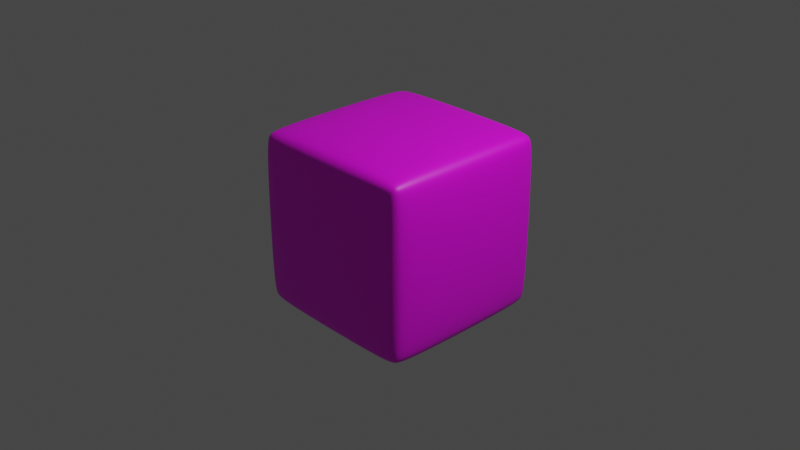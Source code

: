 # Source: cubeThree.blend  (saved by Blender 3.5.10; exported with 4.5.12 LTS)
import bpy
from mathutils import Matrix  # noqa: F401  (used for matrix-valued properties, if any)

bpy.ops.wm.read_factory_settings(use_empty=True)
scene = bpy.context.scene
scene.name = 'Scene'

# ---- collections
col_collection = bpy.data.collections.new('Collection'); scene.collection.children.link(col_collection)

# ---- images (referenced by path relative to the original .blend; pixels are not part of the script)
import os
ASSET_DIR = os.environ.get("B2B_ASSET_DIR", "")  # directory of the original .blend (textures are referenced by path, not embedded)
HERE = os.path.dirname(os.path.abspath(__file__))  # packed textures are extracted next to this script under _unpacked/

def load_image(name, relpath, width, height, colorspace="sRGB"):
    """Load a texture the original file referenced (path relative to the .blend, or extracted next to this script)."""
    p = next((c for c in (os.path.join(HERE, relpath), os.path.join(ASSET_DIR, relpath)) if relpath and os.path.exists(c)), "")
    if p:
        img = bpy.data.images.load(p, check_existing=True)
        img.name = name
    else:  # same state as the original file: an image datablock whose file is absent (Cycles renders it pink)
        img = bpy.data.images.new(name, width, height)
        img.source = "FILE"
        img.filepath = "//" + (relpath or name)
    img.colorspace_settings.name = colorspace
    return img
img_texturethree_png = load_image('textureThree.png', 'textureThree.png', 1024, 1024, 'sRGB')

# ---- materials (node trees are filled in below, after node groups)
mat_material_001 = bpy.data.materials.new('Material.001')
mat_material_001.use_transparent_shadow = False

# ---- material node trees
mat_material_001.use_nodes = True; mat_material_001.node_tree.nodes.clear()
_N = mat_material_001.node_tree.nodes; _L = mat_material_001.node_tree.links
n0 = _N.new('ShaderNodeBsdfPrincipled'); n0.name = 'Principled BSDF'; n0.location = (10, 300)
n0.distribution = 'GGX'
n0.subsurface_method = 'RANDOM_WALK_SKIN'
n0.inputs[3].default_value = 1.45
n0.inputs[27].default_value = (0.0, 0.0, 0.0, 1.0)
n0.inputs[28].default_value = 1.0
n1 = _N.new('ShaderNodeOutputMaterial'); n1.name = 'Material Output'; n1.location = (306, 320)
n2 = _N.new('ShaderNodeTexImage'); n2.name = 'Image Texture'; n2.location = (-402, 321)
n2.image = img_texturethree_png
_L.new(n0.outputs[0], n1.inputs[0])
_L.new(n2.outputs[0], n0.inputs[0])
n1.is_active_output = True

# ---- world
world_world = bpy.data.worlds.new('World'); scene.world = world_world
world_world.color = (0.05088, 0.05088, 0.05088)
world_world.use_sun_shadow = False
world_world.sun_shadow_jitter_overblur = 0.0

# ---- cameras
cam_camera = bpy.data.cameras.new('Camera')
cam_camera.clip_end = 100.0
cam_camera.ortho_scale = 7.314

# ---- lights
light_light = bpy.data.lights.new('Light', 'POINT')
light_light.transmission_factor = 0.0
light_light.energy = 1000.0
light_light.shadow_soft_size = 0.1
light_light.shadow_maximum_resolution = 0.006
light_light.use_absolute_resolution = True

# ---- meshes
me_cube_001 = bpy.data.meshes.new('Cube.001')
me_cube_001.from_pydata([(-0.793, -0.793, -1.0), (-0.793, -1.0, -0.793), (-1.0, -0.793, -0.793), (-0.793, -0.9394, -0.9394), (-0.9125, -0.9125, -0.9125), (-0.9394, -0.9394, -0.793), (-0.9394, -0.793, -0.9394), (-0.793, -1.0, 0.793), (-0.793, -0.793, 1.0), (-1.0, -0.793, 0.793), (-0.793, -0.9394, 0.9394), (-0.9125, -0.9125, 0.9125), (-0.9394, -0.793, 0.9394), (-0.9394, -0.9394, 0.793), (-0.793, 0.793, -1.0), (-1.0, 0.793, -0.793), (-0.793, 1.0, -0.793), (-0.9394, 0.793, -0.9394), (-0.9125, 0.9125, -0.9125), (-0.9394, 0.9394, -0.793), (-0.793, 0.9394, -0.9394), (-0.793, 0.793, 1.0), (-0.793, 1.0, 0.793), (-1.0, 0.793, 0.793), (-0.793, 0.9394, 0.9394), (-0.9125, 0.9125, 0.9125), (-0.9394, 0.9394, 0.793), (-0.9394, 0.793, 0.9394), (0.793, -0.793, -1.0), (1.0, -0.793, -0.793), (0.793, -1.0, -0.793), (0.9394, -0.793, -0.9394), (0.9125, -0.9125, -0.9125), (0.9394, -0.9394, -0.793), (0.793, -0.9394, -0.9394), (0.793, -0.793, 1.0), (0.793, -1.0, 0.793), (1.0, -0.793, 0.793), (0.793, -0.9394, 0.9394), (0.9125, -0.9125, 0.9125), (0.9394, -0.9394, 0.793), (0.9394, -0.793, 0.9394), (0.793, 0.793, -1.0), (0.793, 1.0, -0.793), (1.0, 0.793, -0.793), (0.793, 0.9394, -0.9394), (0.9125, 0.9125, -0.9125), (0.9394, 0.9394, -0.793), (0.9394, 0.793, -0.9394), (0.793, 0.793, 1.0), (1.0, 0.793, 0.793), (0.793, 1.0, 0.793), (0.9394, 0.793, 0.9394), (0.9125, 0.9125, 0.9125), (0.9394, 0.9394, 0.793), (0.793, 0.9394, 0.9394)], [], [(30, 36, 7, 1), (44, 50, 37, 29), (49, 21, 8, 35), (2, 9, 23, 15), (16, 22, 51, 43), (0, 3, 4, 6), (1, 5, 4, 3), (2, 6, 4, 5), (7, 10, 11, 13), (8, 12, 11, 10), (9, 13, 11, 12), (14, 17, 18, 20), (15, 19, 18, 17), (16, 20, 18, 19), (21, 24, 25, 27), (22, 26, 25, 24), (23, 27, 25, 26), (28, 31, 32, 34), (29, 33, 32, 31), (30, 34, 32, 33), (35, 38, 39, 41), (36, 40, 39, 38), (37, 41, 39, 40), (42, 45, 46, 48), (43, 47, 46, 45), (44, 48, 46, 47), (49, 52, 53, 55), (50, 54, 53, 52), (51, 55, 53, 54), (14, 0, 6, 17), (17, 6, 2, 15), (1, 7, 13, 5), (5, 13, 9, 2), (8, 21, 27, 12), (12, 27, 23, 9), (22, 16, 19, 26), (26, 19, 15, 23), (42, 14, 20, 45), (45, 20, 16, 43), (21, 49, 55, 24), (24, 55, 51, 22), (50, 44, 47, 54), (54, 47, 43, 51), (28, 42, 48, 31), (31, 48, 44, 29), (49, 35, 41, 52), (52, 41, 37, 50), (36, 30, 33, 40), (40, 33, 29, 37), (0, 28, 34, 3), (3, 34, 30, 1), (35, 8, 10, 38), (38, 10, 7, 36), (14, 42, 28, 0)])
_uv = me_cube_001.uv_layers.new(name='UVMap')
_uv.uv.foreach_set('vector', [0.4002, 0.7771, 0.5984, 0.7771, 0.5984, 0.9753, 0.4002, 0.9753, 0.4002, 0.5271, 0.5984, 0.5271, 0.5984, 0.7253, 0.4002, 0.7253, 0.6501, 0.5271, 0.8484, 0.5271, 0.8484, 0.7253, 0.6501, 0.7253, 0.4002, 0.02719, 0.5984, 0.02719, 0.5984, 0.2254, 0.4002, 0.2254, 0.4002, 0.2771, 0.5984, 0.2771, 0.5984, 0.4754, 0.4002, 0.4754, 0.1502, 0.7253, 0.1502, 0.7512, 0.1353, 0.7512, 0.1244, 0.7253, 0.4002, 0.9753, 0.4002, 1.001, 0.3852, 1.001, 0.3743, 0.9753, 0.4002, 0.02719, 0.3743, 0.02719, 0.3743, 0.01225, 0.4002, 0.001317, 0.5984, 0.9753, 0.6243, 0.9753, 0.6243, 0.9902, 0.5984, 1.001, 0.8484, 0.7253, 0.8742, 0.7253, 0.8742, 0.7403, 0.8484, 0.7512, 0.5984, 0.02719, 0.5984, 0.001317, 0.6133, 0.001317, 0.6243, 0.02719, 0.1502, 0.5271, 0.1244, 0.5271, 0.1244, 0.5122, 0.1502, 0.5012, 0.4002, 0.2254, 0.4002, 0.2513, 0.3852, 0.2513, 0.3743, 0.2254, 0.4002, 0.2771, 0.3743, 0.2771, 0.3743, 0.2622, 0.4002, 0.2513, 0.8484, 0.5271, 0.8484, 0.5012, 0.8633, 0.5012, 0.8742, 0.5271, 0.5984, 0.2771, 0.5984, 0.2513, 0.6133, 0.2513, 0.6243, 0.2771, 0.5984, 0.2254, 0.6243, 0.2254, 0.6243, 0.2403, 0.5984, 0.2513, 0.3484, 0.7253, 0.3743, 0.7253, 0.378, 0.7512, 0.3484, 0.7512, 0.4002, 0.7253, 0.4002, 0.7512, 0.378, 0.7512, 0.3743, 0.7253, 0.4002, 0.7771, 0.3743, 0.7771, 0.378, 0.7512, 0.4002, 0.7512, 0.6501, 0.7253, 0.6501, 0.7512, 0.6243, 0.7475, 0.6243, 0.7253, 0.5984, 0.7771, 0.5984, 0.7512, 0.6243, 0.7475, 0.6243, 0.7771, 0.5984, 0.7253, 0.6243, 0.7253, 0.6243, 0.7475, 0.5984, 0.7512, 0.3484, 0.5271, 0.3484, 0.5012, 0.3743, 0.5049, 0.3743, 0.5271, 0.4002, 0.4754, 0.4002, 0.5012, 0.3743, 0.5049, 0.3743, 0.4754, 0.4002, 0.5271, 0.3743, 0.5271, 0.3743, 0.5049, 0.4002, 0.5012, 0.6501, 0.5271, 0.6243, 0.5271, 0.6206, 0.5012, 0.6501, 0.5012, 0.5984, 0.5271, 0.5984, 0.5012, 0.6206, 0.5012, 0.6243, 0.5271, 0.5984, 0.4754, 0.6243, 0.4754, 0.6206, 0.5012, 0.5984, 0.5012, 0.1502, 0.5271, 0.1502, 0.7253, 0.1244, 0.7253, 0.1244, 0.5271, 0.3743, 0.2254, 0.3743, 0.02719, 0.4002, 0.02719, 0.4002, 0.2254, 0.4002, 0.9753, 0.5984, 0.9753, 0.5984, 1.001, 0.4002, 1.001, 0.4002, 0.001317, 0.5984, 0.001317, 0.5984, 0.02719, 0.4002, 0.02719, 0.8484, 0.7253, 0.8484, 0.5271, 0.8742, 0.5271, 0.8742, 0.7253, 0.6243, 0.02719, 0.6243, 0.2254, 0.5984, 0.2254, 0.5984, 0.02719, 0.5984, 0.2771, 0.4002, 0.2771, 0.4002, 0.2513, 0.5984, 0.2513, 0.5984, 0.2513, 0.4002, 0.2513, 0.4002, 0.2254, 0.5984, 0.2254, 0.3484, 0.5271, 0.1502, 0.5271, 0.1502, 0.5012, 0.3484, 0.5012, 0.3743, 0.4754, 0.3743, 0.2771, 0.4002, 0.2771, 0.4002, 0.4754, 0.8484, 0.5271, 0.6501, 0.5271, 0.6501, 0.5012, 0.8484, 0.5012, 0.6243, 0.2771, 0.6243, 0.4754, 0.5984, 0.4754, 0.5984, 0.2771, 0.5984, 0.5271, 0.4002, 0.5271, 0.4002, 0.5012, 0.5984, 0.5012, 0.5984, 0.5012, 0.4002, 0.5012, 0.4002, 0.4754, 0.5984, 0.4754, 0.3484, 0.7253, 0.3484, 0.5271, 0.3743, 0.5271, 0.3743, 0.7253, 0.3743, 0.7253, 0.3743, 0.5271, 0.4002, 0.5271, 0.4002, 0.7253, 0.6501, 0.5271, 0.6501, 0.7253, 0.6243, 0.7253, 0.6243, 0.5271, 0.6243, 0.5271, 0.6243, 0.7253, 0.5984, 0.7253, 0.5984, 0.5271, 0.5984, 0.7771, 0.4002, 0.7771, 0.4002, 0.7512, 0.5984, 0.7512, 0.5984, 0.7512, 0.4002, 0.7512, 0.4002, 0.7253, 0.5984, 0.7253, 0.1502, 0.7253, 0.3484, 0.7253, 0.3484, 0.7512, 0.1502, 0.7512, 0.3743, 0.9753, 0.3743, 0.7771, 0.4002, 0.7771, 0.4002, 0.9753, 0.6501, 0.7253, 0.8484, 0.7253, 0.8484, 0.7512, 0.6501, 0.7512, 0.6243, 0.7771, 0.6243, 0.9753, 0.5984, 0.9753, 0.5984, 0.7771, 0.1502, 0.5271, 0.3484, 0.5271, 0.3484, 0.7253, 0.1502, 0.7253])
me_cube_001.materials.append(mat_material_001)
me_cube_001.update()

# ---- objects
ob_light = bpy.data.objects.new('Light', light_light)
ob_camera = bpy.data.objects.new('Camera', cam_camera)
ob_cube = bpy.data.objects.new('Cube', me_cube_001)

# ---- transforms, parenting, visibility, modifiers, constraints
ob_light.location = (4.076, 1.005, 5.904)
ob_light.rotation_euler = (0.6503, 0.05522, 1.866)
ob_light.lock_rotations_4d = False
ob_light.empty_display_type = 'ARROWS'
ob_light.color = (0.0, 0.0, 0.0, 0.0)
ob_light.lineart.crease_threshold = 0.0
ob_camera.location = (7.359, -6.926, 4.958)
ob_camera.rotation_euler = (1.109, 0.0, 0.8149)
ob_camera.lock_rotations_4d = False
ob_camera.empty_display_type = 'ARROWS'
ob_camera.color = (0.0, 0.0, 0.0, 0.0)
ob_camera.display_type = 'WIRE'
ob_camera.lineart.crease_threshold = 0.0
ob_cube.location = (0.0, 0.0, 0.0)
ob_cube.rotation_euler = (1.571, 3.142, 0.0)
ob_cube.color = (0.02345, 1.0, 0.01051, 1.0)
ob_cube.display.show_shadows = False
_m = ob_cube.modifiers.new('Subdivision', 'SUBSURF')
_m.levels = 6
_m.render_levels = 6

# ---- collection membership
col_collection.objects.link(ob_light)
col_collection.objects.link(ob_camera)
col_collection.objects.link(ob_cube)

# ---- scene / render settings (as saved in the file)
scene.camera = ob_camera
scene.frame_start = 1; scene.frame_end = 250; scene.frame_set(1)
scene.render.engine = 'BLENDER_EEVEE_NEXT'
scene.cycles.sampling_pattern = 'TABULATED_SOBOL'
scene.view_settings.view_transform = 'Filmic'
bpy.context.view_layer.update()

